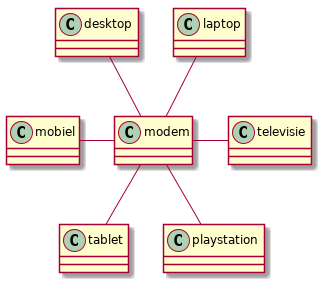

The diagram above was rendered by PlantUML. Its source (embedded in the PNG):
@startuml

class "modem" as M
class "laptop" as l1
class "desktop" as l2
class "mobiel" as m1
class "televisie" as TV
class "tablet" as Tab
class "playstation" as PS

M -up- l1
M -up- l2
M -left- m1
M -right- TV
M -down- Tab
M -down- PS



@enduml